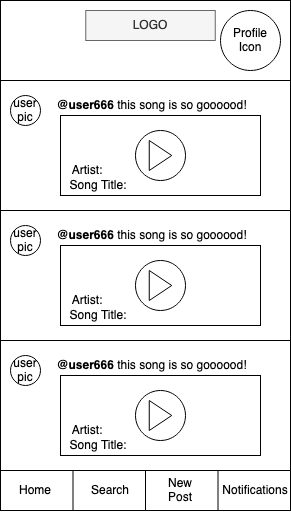

The diagram above was exported from draw.io. Its source (the exported page's mxGraphModel, read from the mxfile embedded in the PNG):
<mxGraphModel dx="786" dy="456" grid="1" gridSize="10" guides="1" tooltips="1" connect="1" arrows="1" fold="1" page="1" pageScale="1" pageWidth="850" pageHeight="1100" math="0" shadow="0">
  <root>
    <mxCell id="Pg1Jz6CNL6XequF0QS-0-0" />
    <mxCell id="Pg1Jz6CNL6XequF0QS-0-1" parent="Pg1Jz6CNL6XequF0QS-0-0" />
    <mxCell id="aQGprK2DzKKXzkhEoldW-0" value="" style="rounded=0;whiteSpace=wrap;html=1;" parent="Pg1Jz6CNL6XequF0QS-0-1" vertex="1">
      <mxGeometry x="40" y="40" width="290" height="510" as="geometry" />
    </mxCell>
    <mxCell id="aQGprK2DzKKXzkhEoldW-1" value="LOGO" style="rounded=0;whiteSpace=wrap;html=1;fillColor=#f5f5f5;strokeColor=#666666;fontColor=#333333;" parent="Pg1Jz6CNL6XequF0QS-0-1" vertex="1">
      <mxGeometry x="125.25" y="50" width="129.5" height="30" as="geometry" />
    </mxCell>
    <mxCell id="5N6GrTiL6u1PvW8-Q0ry-9" value="Profile Icon" style="ellipse;whiteSpace=wrap;html=1;aspect=fixed;" parent="Pg1Jz6CNL6XequF0QS-0-1" vertex="1">
      <mxGeometry x="260" y="50" width="60" height="60" as="geometry" />
    </mxCell>
    <mxCell id="5N6GrTiL6u1PvW8-Q0ry-12" value="" style="rounded=0;whiteSpace=wrap;html=1;" parent="Pg1Jz6CNL6XequF0QS-0-1" vertex="1">
      <mxGeometry x="40" y="120" width="290" height="130" as="geometry" />
    </mxCell>
    <mxCell id="aQGprK2DzKKXzkhEoldW-9" value="user pic" style="ellipse;whiteSpace=wrap;html=1;aspect=fixed;" parent="Pg1Jz6CNL6XequF0QS-0-1" vertex="1">
      <mxGeometry x="50" y="135" width="30" height="30" as="geometry" />
    </mxCell>
    <mxCell id="5N6GrTiL6u1PvW8-Q0ry-13" value="" style="rounded=0;whiteSpace=wrap;html=1;" parent="Pg1Jz6CNL6XequF0QS-0-1" vertex="1">
      <mxGeometry x="40" y="250" width="290" height="120" as="geometry" />
    </mxCell>
    <mxCell id="5N6GrTiL6u1PvW8-Q0ry-14" value="" style="rounded=0;whiteSpace=wrap;html=1;" parent="Pg1Jz6CNL6XequF0QS-0-1" vertex="1">
      <mxGeometry x="40" y="370" width="290" height="140" as="geometry" />
    </mxCell>
    <mxCell id="QZX11P8kmFeMtcJ7ZN1T-0" value="&amp;nbsp;&lt;b&gt;@user666&amp;nbsp;&lt;/b&gt;this song is so goooood!" style="text;html=1;strokeColor=none;fillColor=none;align=center;verticalAlign=middle;whiteSpace=wrap;rounded=0;" parent="Pg1Jz6CNL6XequF0QS-0-1" vertex="1">
      <mxGeometry x="80" y="135" width="220" height="20" as="geometry" />
    </mxCell>
    <mxCell id="E3rwggTij8TqFla8wGvr-1" value="" style="rounded=0;whiteSpace=wrap;html=1;align=center;" parent="Pg1Jz6CNL6XequF0QS-0-1" vertex="1">
      <mxGeometry x="100" y="155" width="200" height="80" as="geometry" />
    </mxCell>
    <mxCell id="E3rwggTij8TqFla8wGvr-2" value="" style="ellipse;whiteSpace=wrap;html=1;aspect=fixed;" parent="Pg1Jz6CNL6XequF0QS-0-1" vertex="1">
      <mxGeometry x="175" y="170" width="50" height="50" as="geometry" />
    </mxCell>
    <mxCell id="E3rwggTij8TqFla8wGvr-3" value="" style="triangle;whiteSpace=wrap;html=1;" parent="Pg1Jz6CNL6XequF0QS-0-1" vertex="1">
      <mxGeometry x="188.75" y="180" width="22.5" height="30" as="geometry" />
    </mxCell>
    <mxCell id="GzRgqg4IoxyjTF_ob_Bm-2" value="Artist:" style="text;html=1;strokeColor=none;fillColor=none;align=center;verticalAlign=middle;whiteSpace=wrap;rounded=0;opacity=30;" parent="Pg1Jz6CNL6XequF0QS-0-1" vertex="1">
      <mxGeometry x="90" y="200" width="74" height="20" as="geometry" />
    </mxCell>
    <mxCell id="GzRgqg4IoxyjTF_ob_Bm-3" value="Song Title:" style="text;html=1;strokeColor=none;fillColor=none;align=center;verticalAlign=middle;whiteSpace=wrap;rounded=0;opacity=30;" parent="Pg1Jz6CNL6XequF0QS-0-1" vertex="1">
      <mxGeometry x="101" y="215" width="74" height="20" as="geometry" />
    </mxCell>
    <mxCell id="bgU2sGnyixgq7n6P5wwG-0" style="edgeStyle=none;rounded=0;orthogonalLoop=1;jettySize=auto;html=1;exitX=0.25;exitY=1;exitDx=0;exitDy=0;" parent="Pg1Jz6CNL6XequF0QS-0-1" source="aQGprK2DzKKXzkhEoldW-0" target="aQGprK2DzKKXzkhEoldW-0" edge="1">
      <mxGeometry relative="1" as="geometry" />
    </mxCell>
    <mxCell id="bgU2sGnyixgq7n6P5wwG-1" style="edgeStyle=none;rounded=0;orthogonalLoop=1;jettySize=auto;html=1;exitX=0.25;exitY=1;exitDx=0;exitDy=0;" parent="Pg1Jz6CNL6XequF0QS-0-1" source="aQGprK2DzKKXzkhEoldW-0" target="aQGprK2DzKKXzkhEoldW-0" edge="1">
      <mxGeometry relative="1" as="geometry" />
    </mxCell>
    <mxCell id="bgU2sGnyixgq7n6P5wwG-2" value="" style="endArrow=none;html=1;exitX=0.25;exitY=1;exitDx=0;exitDy=0;entryX=0.25;entryY=1;entryDx=0;entryDy=0;" parent="Pg1Jz6CNL6XequF0QS-0-1" source="5N6GrTiL6u1PvW8-Q0ry-14" target="aQGprK2DzKKXzkhEoldW-0" edge="1">
      <mxGeometry width="50" height="50" relative="1" as="geometry">
        <mxPoint x="310" y="440" as="sourcePoint" />
        <mxPoint x="430" y="460" as="targetPoint" />
      </mxGeometry>
    </mxCell>
    <mxCell id="bgU2sGnyixgq7n6P5wwG-3" value="" style="endArrow=none;html=1;exitX=0.5;exitY=1;exitDx=0;exitDy=0;entryX=0.5;entryY=1;entryDx=0;entryDy=0;" parent="Pg1Jz6CNL6XequF0QS-0-1" source="5N6GrTiL6u1PvW8-Q0ry-14" target="aQGprK2DzKKXzkhEoldW-0" edge="1">
      <mxGeometry width="50" height="50" relative="1" as="geometry">
        <mxPoint x="122.5" y="520" as="sourcePoint" />
        <mxPoint x="122.5" y="560" as="targetPoint" />
      </mxGeometry>
    </mxCell>
    <mxCell id="bgU2sGnyixgq7n6P5wwG-4" value="" style="endArrow=none;html=1;exitX=0.75;exitY=1;exitDx=0;exitDy=0;entryX=0.75;entryY=1;entryDx=0;entryDy=0;" parent="Pg1Jz6CNL6XequF0QS-0-1" source="5N6GrTiL6u1PvW8-Q0ry-14" target="aQGprK2DzKKXzkhEoldW-0" edge="1">
      <mxGeometry width="50" height="50" relative="1" as="geometry">
        <mxPoint x="195" y="520" as="sourcePoint" />
        <mxPoint x="195" y="560" as="targetPoint" />
      </mxGeometry>
    </mxCell>
    <mxCell id="bgU2sGnyixgq7n6P5wwG-5" value="Home" style="text;html=1;strokeColor=none;fillColor=none;align=center;verticalAlign=middle;whiteSpace=wrap;rounded=0;" parent="Pg1Jz6CNL6XequF0QS-0-1" vertex="1">
      <mxGeometry x="50" y="520" width="50" height="20" as="geometry" />
    </mxCell>
    <mxCell id="bgU2sGnyixgq7n6P5wwG-6" value="Search" style="text;html=1;strokeColor=none;fillColor=none;align=center;verticalAlign=middle;whiteSpace=wrap;rounded=0;" parent="Pg1Jz6CNL6XequF0QS-0-1" vertex="1">
      <mxGeometry x="125" y="520" width="50" height="20" as="geometry" />
    </mxCell>
    <mxCell id="bgU2sGnyixgq7n6P5wwG-7" value="&lt;div&gt;New Post&lt;/div&gt;" style="text;html=1;strokeColor=none;fillColor=none;align=center;verticalAlign=middle;whiteSpace=wrap;rounded=0;" parent="Pg1Jz6CNL6XequF0QS-0-1" vertex="1">
      <mxGeometry x="195" y="520" width="50" height="20" as="geometry" />
    </mxCell>
    <mxCell id="bgU2sGnyixgq7n6P5wwG-8" value="Notifications" style="text;html=1;strokeColor=none;fillColor=none;align=center;verticalAlign=middle;whiteSpace=wrap;rounded=0;" parent="Pg1Jz6CNL6XequF0QS-0-1" vertex="1">
      <mxGeometry x="270" y="520" width="50" height="20" as="geometry" />
    </mxCell>
    <mxCell id="bgU2sGnyixgq7n6P5wwG-11" value="" style="rounded=0;whiteSpace=wrap;html=1;" parent="Pg1Jz6CNL6XequF0QS-0-1" vertex="1">
      <mxGeometry x="40" y="250" width="290" height="130" as="geometry" />
    </mxCell>
    <mxCell id="bgU2sGnyixgq7n6P5wwG-12" value="user pic" style="ellipse;whiteSpace=wrap;html=1;aspect=fixed;" parent="Pg1Jz6CNL6XequF0QS-0-1" vertex="1">
      <mxGeometry x="50" y="265" width="30" height="30" as="geometry" />
    </mxCell>
    <mxCell id="bgU2sGnyixgq7n6P5wwG-14" value="" style="rounded=0;whiteSpace=wrap;html=1;align=center;" parent="Pg1Jz6CNL6XequF0QS-0-1" vertex="1">
      <mxGeometry x="100" y="285" width="200" height="80" as="geometry" />
    </mxCell>
    <mxCell id="bgU2sGnyixgq7n6P5wwG-15" value="" style="ellipse;whiteSpace=wrap;html=1;aspect=fixed;" parent="Pg1Jz6CNL6XequF0QS-0-1" vertex="1">
      <mxGeometry x="175" y="300" width="50" height="50" as="geometry" />
    </mxCell>
    <mxCell id="bgU2sGnyixgq7n6P5wwG-16" value="" style="triangle;whiteSpace=wrap;html=1;" parent="Pg1Jz6CNL6XequF0QS-0-1" vertex="1">
      <mxGeometry x="188.75" y="310" width="22.5" height="30" as="geometry" />
    </mxCell>
    <mxCell id="bgU2sGnyixgq7n6P5wwG-17" value="Artist:" style="text;html=1;strokeColor=none;fillColor=none;align=center;verticalAlign=middle;whiteSpace=wrap;rounded=0;opacity=30;" parent="Pg1Jz6CNL6XequF0QS-0-1" vertex="1">
      <mxGeometry x="90" y="330" width="74" height="20" as="geometry" />
    </mxCell>
    <mxCell id="bgU2sGnyixgq7n6P5wwG-18" value="Song Title:" style="text;html=1;strokeColor=none;fillColor=none;align=center;verticalAlign=middle;whiteSpace=wrap;rounded=0;opacity=30;" parent="Pg1Jz6CNL6XequF0QS-0-1" vertex="1">
      <mxGeometry x="101" y="345" width="74" height="20" as="geometry" />
    </mxCell>
    <mxCell id="bgU2sGnyixgq7n6P5wwG-19" value="" style="rounded=0;whiteSpace=wrap;html=1;" parent="Pg1Jz6CNL6XequF0QS-0-1" vertex="1">
      <mxGeometry x="40" y="380" width="290" height="130" as="geometry" />
    </mxCell>
    <mxCell id="bgU2sGnyixgq7n6P5wwG-20" value="user pic" style="ellipse;whiteSpace=wrap;html=1;aspect=fixed;" parent="Pg1Jz6CNL6XequF0QS-0-1" vertex="1">
      <mxGeometry x="50" y="395" width="30" height="30" as="geometry" />
    </mxCell>
    <mxCell id="bgU2sGnyixgq7n6P5wwG-22" value="" style="rounded=0;whiteSpace=wrap;html=1;align=center;" parent="Pg1Jz6CNL6XequF0QS-0-1" vertex="1">
      <mxGeometry x="100" y="415" width="200" height="80" as="geometry" />
    </mxCell>
    <mxCell id="bgU2sGnyixgq7n6P5wwG-23" value="" style="ellipse;whiteSpace=wrap;html=1;aspect=fixed;" parent="Pg1Jz6CNL6XequF0QS-0-1" vertex="1">
      <mxGeometry x="175" y="430" width="50" height="50" as="geometry" />
    </mxCell>
    <mxCell id="bgU2sGnyixgq7n6P5wwG-24" value="" style="triangle;whiteSpace=wrap;html=1;" parent="Pg1Jz6CNL6XequF0QS-0-1" vertex="1">
      <mxGeometry x="188.75" y="440" width="22.5" height="30" as="geometry" />
    </mxCell>
    <mxCell id="bgU2sGnyixgq7n6P5wwG-25" value="Artist:" style="text;html=1;strokeColor=none;fillColor=none;align=center;verticalAlign=middle;whiteSpace=wrap;rounded=0;opacity=30;" parent="Pg1Jz6CNL6XequF0QS-0-1" vertex="1">
      <mxGeometry x="90" y="460" width="74" height="20" as="geometry" />
    </mxCell>
    <mxCell id="bgU2sGnyixgq7n6P5wwG-26" value="Song Title:" style="text;html=1;strokeColor=none;fillColor=none;align=center;verticalAlign=middle;whiteSpace=wrap;rounded=0;opacity=30;" parent="Pg1Jz6CNL6XequF0QS-0-1" vertex="1">
      <mxGeometry x="101" y="475" width="74" height="20" as="geometry" />
    </mxCell>
    <mxCell id="RUcK7uApoHykz3oC2I59-0" value="&amp;nbsp;&lt;b&gt;@user666&amp;nbsp;&lt;/b&gt;this song is so goooood!" style="text;html=1;strokeColor=none;fillColor=none;align=center;verticalAlign=middle;whiteSpace=wrap;rounded=0;" parent="Pg1Jz6CNL6XequF0QS-0-1" vertex="1">
      <mxGeometry x="80" y="265" width="220" height="20" as="geometry" />
    </mxCell>
    <mxCell id="RUcK7uApoHykz3oC2I59-1" value="&amp;nbsp;&lt;b&gt;@user666&amp;nbsp;&lt;/b&gt;this song is so goooood!" style="text;html=1;strokeColor=none;fillColor=none;align=center;verticalAlign=middle;whiteSpace=wrap;rounded=0;" parent="Pg1Jz6CNL6XequF0QS-0-1" vertex="1">
      <mxGeometry x="80" y="395" width="220" height="20" as="geometry" />
    </mxCell>
  </root>
</mxGraphModel>